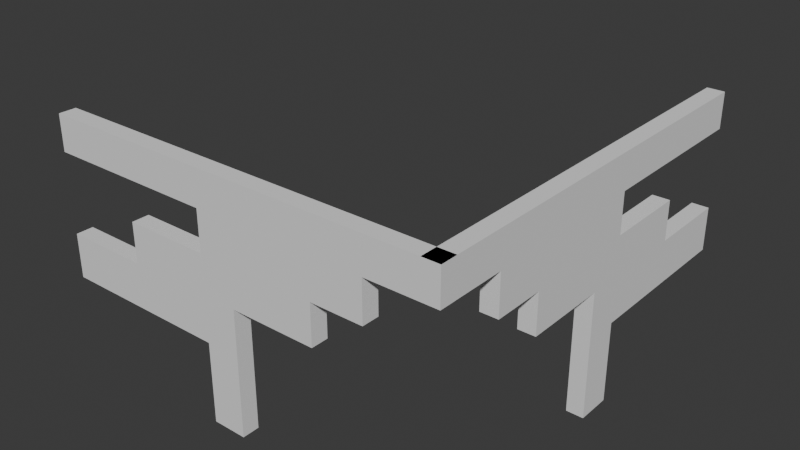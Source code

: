 # Source: arco.blend  (saved by Blender 5.0.119; exported with 4.5.12 LTS)
import bpy
from mathutils import Matrix  # noqa: F401  (used for matrix-valued properties, if any)

bpy.ops.wm.read_factory_settings(use_empty=True)
scene = bpy.context.scene
scene.name = 'Scene'

# ---- collections
col_collection = bpy.data.collections.new('Collection'); scene.collection.children.link(col_collection)

# ---- world
world_world = bpy.data.worlds.new('World'); scene.world = world_world
world_world.use_nodes = True; world_world.node_tree.nodes.clear()
_N = world_world.node_tree.nodes; _L = world_world.node_tree.links
n0 = _N.new('ShaderNodeOutputWorld'); n0.name = 'World Output'; n0.location = (200, 100)
n1 = _N.new('ShaderNodeBackground'); n1.name = 'Background'; n1.location = (-200, 100)
n1.inputs[0].default_value = (0.05088, 0.05088, 0.05088, 1.0)
_L.new(n1.outputs[0], n0.inputs[0])
n0.is_active_output = True
world_world.color = (0.05088, 0.05088, 0.05088)
world_world.sun_shadow_jitter_overblur = 0.0

# ---- meshes
me_cube_001 = bpy.data.meshes.new('Cube.001')
me_cube_001.from_pydata([(-6.0, -6.0, 2.337), (0.0, -6.0, 3.167), (-6.0, -6.0, 5.964), (-1.0, -6.0, 0.0), (-1.0, -6.0, 2.337), (-6.0, -5.5, 5.964), (-6.0, -6.0, 3.635), (-1.0, -6.0, 4.798), (-3.501, -6.0, 3.635), (-1.0, -6.0, 5.964), (-1.0, -5.5, 4.798), (-6.0, -6.0, 7.0), (-1.0, -5.5, 5.964), (-6.0, -5.863, 3.635), (-3.501, -5.863, 3.635), (-6.0, -5.5, 2.337), (-1.0, -5.5, 0.0), (-1.0, -5.5, 2.337), (-6.0, -5.5, 3.635), (-3.501, -5.5, 3.635), (-6.0, -5.5, 7.0), (6.0, -6.0, 7.0), (6.0, -5.5, 7.0), (-3.501, -5.863, 4.798), (-3.501, -5.5, 4.798), (-3.501, -6.0, 4.798), (0.0, -5.5, 0.0), (0.0, -5.5, 3.167), (0.0, -6.0, 0.0), (0.0, -5.5, 2.903), (0.0, -6.0, 0.0), (0.0, -6.0, 3.167), (0.0, -6.0, 0.2639), (0.0, -5.5, 0.5), (0.0, -5.5, 3.667), (0.0, -6.0, 0.5), (0.0, -6.0, 0.7639), (0.0, -6.0, 3.667), (0.0, -5.545, 3.167), (0.0, -5.955, 0.5), (0.0, -6.0, 0.5), (0.0, -6.0, 0.7639), (0.0, -5.586, 2.948), (2.5, -5.5, 4.833), (2.5, -5.5, 3.667), (2.5, -6.0, 3.667), (2.5, -6.0, 4.833), (4.0, -5.5, 4.833), (6.0, -5.5, 5.997), (4.0, -5.5, 5.997), (4.0, -6.0, 4.833), (6.0, -6.0, 5.997), (4.0, -6.0, 5.997), (5.499, 6.001, 2.337), (5.499, 0.00069, 3.167), (5.499, 6.001, 5.964), (5.499, 1.001, 0.0), (5.499, 1.001, 2.337), (5.999, 6.001, 5.964), (5.499, 6.001, 3.635), (5.499, 1.001, 4.798), (5.499, 3.502, 3.635), (5.499, 1.001, 5.964), (5.999, 1.001, 4.798), (5.499, 6.001, 7.0), (5.999, 1.001, 5.964), (5.636, 6.001, 3.635), (5.636, 3.502, 3.635), (5.999, 6.001, 2.337), (5.999, 1.001, 0.0), (5.999, 1.001, 2.337), (5.999, 6.001, 3.635), (5.999, 3.502, 3.635), (5.999, 6.001, 7.0), (5.499, -5.999, 7.0), (5.999, -5.999, 7.0), (5.636, 3.502, 4.798), (5.999, 3.502, 4.798), (5.499, 3.502, 4.798), (5.999, 0.00069, 0.0), (5.999, 0.00069, 3.167), (5.499, 0.00069, 0.0), (5.999, 0.00069, 2.903), (5.499, 0.00069, 0.0), (5.499, 0.00069, 3.167), (5.499, 0.00069, 0.2639), (5.999, 0.00069, 0.5), (5.999, 0.00069, 3.667), (5.499, 0.00069, 0.5), (5.499, 0.00069, 0.7639), (5.499, 0.00069, 3.667), (5.954, 0.00069, 3.167), (5.544, 0.00069, 0.5), (5.499, 0.00069, 0.5), (5.499, 0.00069, 0.7639), (5.913, 0.00069, 2.948), (5.999, -2.499, 4.833), (5.999, -2.499, 3.667), (5.499, -2.499, 3.667), (5.499, -2.499, 4.833), (5.999, -3.999, 4.833), (5.999, -5.999, 5.997), (5.999, -3.999, 5.997), (5.499, -3.999, 4.833), (5.499, -5.999, 5.997), (5.499, -3.999, 5.997)], [], [(11, 20, 5, 2), (18, 15, 0, 6, 13), (33, 26, 16, 17, 15, 18, 19, 24, 10, 12, 5, 20, 22, 48, 49, 47, 43, 44, 34, 27, 29), (48, 22, 21, 51), (51, 21, 11, 2, 9, 7, 25, 8, 6, 0, 4, 3, 30, 35, 36, 31, 37, 45, 46, 50, 52), (30, 3, 16, 26, 28), (22, 20, 11, 21), (16, 3, 4, 17), (17, 4, 0, 15), (19, 14, 23, 24), (18, 13, 14, 19), (14, 8, 25, 23), (14, 13, 6, 8), (10, 7, 9, 12), (23, 25, 7, 10, 24), (5, 12, 9, 2), (40, 32, 39), (29, 27, 38, 42), (41, 40, 39, 29, 42, 38, 1), (39, 32, 28, 26, 33), (39, 33, 29), (35, 30, 28, 32, 40), (36, 35, 40, 41), (1, 31, 36, 41), (38, 27, 34, 37, 31, 1), (45, 37, 34, 44), (44, 43, 46, 45), (50, 46, 43, 47), (47, 49, 52, 50), (51, 52, 49, 48), (64, 73, 58, 55), (71, 68, 53, 59, 66), (86, 79, 69, 70, 68, 71, 72, 77, 63, 65, 58, 73, 75, 101, 102, 100, 96, 97, 87, 80, 82), (101, 75, 74, 104), (104, 74, 64, 55, 62, 60, 78, 61, 59, 53, 57, 56, 83, 88, 89, 84, 90, 98, 99, 103, 105), (83, 56, 69, 79, 81), (75, 73, 64, 74), (69, 56, 57, 70), (70, 57, 53, 68), (72, 67, 76, 77), (71, 66, 67, 72), (67, 61, 78, 76), (67, 66, 59, 61), (63, 60, 62, 65), (76, 78, 60, 63, 77), (58, 65, 62, 55), (93, 85, 92), (82, 80, 91, 95), (94, 93, 92, 82, 95, 91, 54), (92, 85, 81, 79, 86), (92, 86, 82), (88, 83, 81, 85, 93), (89, 88, 93, 94), (54, 84, 89, 94), (91, 80, 87, 90, 84, 54), (98, 90, 87, 97), (97, 96, 99, 98), (103, 99, 96, 100), (100, 102, 105, 103), (104, 105, 102, 101)])
_uv = me_cube_001.uv_layers.new(name='UVMap')
_uv.uv.foreach_set('vector', [0.625, 0.0, 0.625, 0.25, 0.588, 0.25, 0.588, 0.0, 0.5048, 0.25, 0.4585, 0.25, 0.4585, 0.0, 0.5048, 0.0, 0.5048, 0.06838, 0.3929, 0.375, 0.375, 0.375, 0.375, 0.3542, 0.4585, 0.3542, 0.4585, 0.25, 0.5048, 0.25, 0.5048, 0.3021, 0.5463, 0.3021, 0.5463, 0.3542, 0.588, 0.3542, 0.588, 0.25, 0.625, 0.25, 0.625, 0.5, 0.5892, 0.5, 0.5892, 0.4583, 0.5476, 0.4583, 0.5476, 0.4271, 0.506, 0.4271, 0.506, 0.375, 0.4881, 0.375, 0.4787, 0.375, 0.5892, 0.5, 0.625, 0.5, 0.625, 0.75, 0.5892, 0.75, 0.5892, 0.75, 0.625, 0.75, 0.625, 1.0, 0.588, 1.0, 0.588, 0.8958, 0.5463, 0.8958, 0.5463, 0.9479, 0.5048, 0.9479, 0.5048, 1.0, 0.4585, 1.0, 0.4585, 0.8958, 0.375, 0.8958, 0.375, 0.875, 0.3929, 0.875, 0.4023, 0.875, 0.4881, 0.875, 0.506, 0.875, 0.506, 0.8229, 0.5476, 0.8229, 0.5476, 0.7917, 0.5892, 0.7917, 0.25, 0.75, 0.2292, 0.75, 0.2292, 0.5, 0.25, 0.5, 0.25, 0.75, 0.625, 0.5, 0.875, 0.5, 0.875, 0.75, 0.625, 0.75, 0.3754, 0.5, 0.3754, 0.75, 0.625, 0.75, 0.625, 0.5, 0.625, 0.5, 0.625, 0.75, 0.875, 0.75, 0.875, 0.5, 0.375, 0.5684, 0.375, 0.75, 0.6241, 0.75, 0.6241, 0.5684, 0.1251, 0.5684, 0.1251, 0.75, 0.375, 0.75, 0.375, 0.5684, 0.375, 0.6051, 0.375, 0.6735, 0.6241, 0.6735, 0.6241, 0.6051, 0.375, 0.6051, 0.1251, 0.6051, 0.1251, 0.6735, 0.375, 0.6735, 0.375, 0.5, 0.375, 0.75, 0.625, 0.75, 0.625, 0.5, 0.25, 0.6816, 0.2499, 0.75, 0.375, 0.75, 0.375, 0.5, 0.2499, 0.5, 0.875, 0.5, 0.625, 0.5, 0.625, 0.75, 0.875, 0.75, 0.4145, 0.0, 0.3958, 0.0, 0.4145, 0.02237, 0.6042, 0.25, 0.625, 0.25, 0.625, 0.2276, 0.6078, 0.2069, 0.4353, 0.0, 0.4145, 0.0, 0.4145, 0.02237, 0.6042, 0.25, 0.6078, 0.2069, 0.625, 0.2276, 0.625, 0.0, 0.4145, 0.02237, 0.3958, 0.0, 0.375, 0.0, 0.375, 0.25, 0.4145, 0.25, 0.4145, 0.02237, 0.4145, 0.25, 0.6042, 0.25, 0.4145, 0.02083, 0.375, 0.02083, 0.375, 0.02083, 0.3958, 0.02083, 0.4145, 0.02083, 0.4353, 0.02083, 0.4145, 0.02083, 0.4145, 0.02083, 0.4353, 0.02083, 0.625, 0.02083, 0.625, 0.02083, 0.4353, 0.02083, 0.4353, 0.02083, 0.5855, 0.2105, 0.5855, 0.2292, 0.625, 0.2292, 0.625, 0.02083, 0.5855, 0.02083, 0.5855, 0.02083, 0.7708, 0.7292, 0.875, 0.7292, 0.875, 0.5208, 0.7708, 0.5208, 0.375, 0.2292, 0.625, 0.2292, 0.625, 0.02083, 0.375, 0.02083, 0.7679, 0.7292, 0.875, 0.7292, 0.875, 0.5208, 0.7679, 0.5208, 0.3757, 0.2292, 0.625, 0.2292, 0.625, 0.02083, 0.3757, 0.02083, 0.625, 0.7292, 0.875, 0.7292, 0.875, 0.5208, 0.625, 0.5208, 0.625, 0.0, 0.625, 0.25, 0.588, 0.25, 0.588, 0.0, 0.5048, 0.25, 0.4585, 0.25, 0.4585, 0.0, 0.5048, 0.0, 0.5048, 0.06838, 0.3929, 0.375, 0.375, 0.375, 0.375, 0.3542, 0.4585, 0.3542, 0.4585, 0.25, 0.5048, 0.25, 0.5048, 0.3021, 0.5463, 0.3021, 0.5463, 0.3542, 0.588, 0.3542, 0.588, 0.25, 0.625, 0.25, 0.625, 0.5, 0.5892, 0.5, 0.5892, 0.4583, 0.5476, 0.4583, 0.5476, 0.4271, 0.506, 0.4271, 0.506, 0.375, 0.4881, 0.375, 0.4787, 0.375, 0.5892, 0.5, 0.625, 0.5, 0.625, 0.75, 0.5892, 0.75, 0.5892, 0.75, 0.625, 0.75, 0.625, 1.0, 0.588, 1.0, 0.588, 0.8958, 0.5463, 0.8958, 0.5463, 0.9479, 0.5048, 0.9479, 0.5048, 1.0, 0.4585, 1.0, 0.4585, 0.8958, 0.375, 0.8958, 0.375, 0.875, 0.3929, 0.875, 0.4023, 0.875, 0.4881, 0.875, 0.506, 0.875, 0.506, 0.8229, 0.5476, 0.8229, 0.5476, 0.7917, 0.5892, 0.7917, 0.25, 0.75, 0.2292, 0.75, 0.2292, 0.5, 0.25, 0.5, 0.25, 0.75, 0.625, 0.5, 0.875, 0.5, 0.875, 0.75, 0.625, 0.75, 0.3754, 0.5, 0.3754, 0.75, 0.625, 0.75, 0.625, 0.5, 0.625, 0.5, 0.625, 0.75, 0.875, 0.75, 0.875, 0.5, 0.375, 0.5684, 0.375, 0.75, 0.6241, 0.75, 0.6241, 0.5684, 0.1251, 0.5684, 0.1251, 0.75, 0.375, 0.75, 0.375, 0.5684, 0.375, 0.6051, 0.375, 0.6735, 0.6241, 0.6735, 0.6241, 0.6051, 0.375, 0.6051, 0.1251, 0.6051, 0.1251, 0.6735, 0.375, 0.6735, 0.375, 0.5, 0.375, 0.75, 0.625, 0.75, 0.625, 0.5, 0.25, 0.6816, 0.2499, 0.75, 0.375, 0.75, 0.375, 0.5, 0.2499, 0.5, 0.875, 0.5, 0.625, 0.5, 0.625, 0.75, 0.875, 0.75, 0.4145, 0.0, 0.3958, 0.0, 0.4145, 0.02237, 0.6042, 0.25, 0.625, 0.25, 0.625, 0.2276, 0.6078, 0.2069, 0.4353, 0.0, 0.4145, 0.0, 0.4145, 0.02237, 0.6042, 0.25, 0.6078, 0.2069, 0.625, 0.2276, 0.625, 0.0, 0.4145, 0.02237, 0.3958, 0.0, 0.375, 0.0, 0.375, 0.25, 0.4145, 0.25, 0.4145, 0.02237, 0.4145, 0.25, 0.6042, 0.25, 0.4145, 0.02083, 0.375, 0.02083, 0.375, 0.02083, 0.3958, 0.02083, 0.4145, 0.02083, 0.4353, 0.02083, 0.4145, 0.02083, 0.4145, 0.02083, 0.4353, 0.02083, 0.625, 0.02083, 0.625, 0.02083, 0.4353, 0.02083, 0.4353, 0.02083, 0.5855, 0.2105, 0.5855, 0.2292, 0.625, 0.2292, 0.625, 0.02083, 0.5855, 0.02083, 0.5855, 0.02083, 0.7708, 0.7292, 0.875, 0.7292, 0.875, 0.5208, 0.7708, 0.5208, 0.375, 0.2292, 0.625, 0.2292, 0.625, 0.02083, 0.375, 0.02083, 0.7679, 0.7292, 0.875, 0.7292, 0.875, 0.5208, 0.7679, 0.5208, 0.3757, 0.2292, 0.625, 0.2292, 0.625, 0.02083, 0.3757, 0.02083, 0.625, 0.7292, 0.875, 0.7292, 0.875, 0.5208, 0.625, 0.5208])
me_cube_001.materials.append(None)
me_cube_001.update()

# ---- objects
ob_cube = bpy.data.objects.new('Cube', me_cube_001)

# ---- transforms, parenting, visibility, modifiers, constraints
ob_cube.location = (0.0, 0.0, 0.0)

# ---- collection membership
col_collection.objects.link(ob_cube)

# ---- scene / render settings (as saved in the file)
scene.frame_start = 1; scene.frame_end = 250; scene.frame_set(228)
scene.render.engine = 'BLENDER_EEVEE_NEXT'
scene.render.bake_bias = 0.0
scene.render.bake_samples = 0
scene.cycles.sampling_pattern = 'TABULATED_SOBOL'
scene.eevee.use_volume_custom_range = False
bpy.context.view_layer.update()

# ---- added for rendering (the .blend has no active camera and no usable light): camera, sun
cam_auto = bpy.data.cameras.new('AutoCamera')
cam_auto.lens = 50.0
cam_auto.sensor_width = 36.0
cam_auto.clip_end = 1000.0
ob_auto_camera = bpy.data.objects.new('AutoCamera', cam_auto)
scene.collection.objects.link(ob_auto_camera)
ob_auto_camera.location = (16.9853, -20.382, 17.0882)
ob_auto_camera.rotation_euler = (1.09748, -7.21219e-08, 0.694738)
scene.camera = ob_auto_camera
light_auto_sun = bpy.data.lights.new('AutoSun', 'SUN')
light_auto_sun.energy = 3.0
light_auto_sun.angle = 0.0523599
ob_auto_sun = bpy.data.objects.new('AutoSun', light_auto_sun)
scene.collection.objects.link(ob_auto_sun)
ob_auto_sun.rotation_euler = (0.872665, 0.174533, 0.523599)
bpy.context.view_layer.update()
